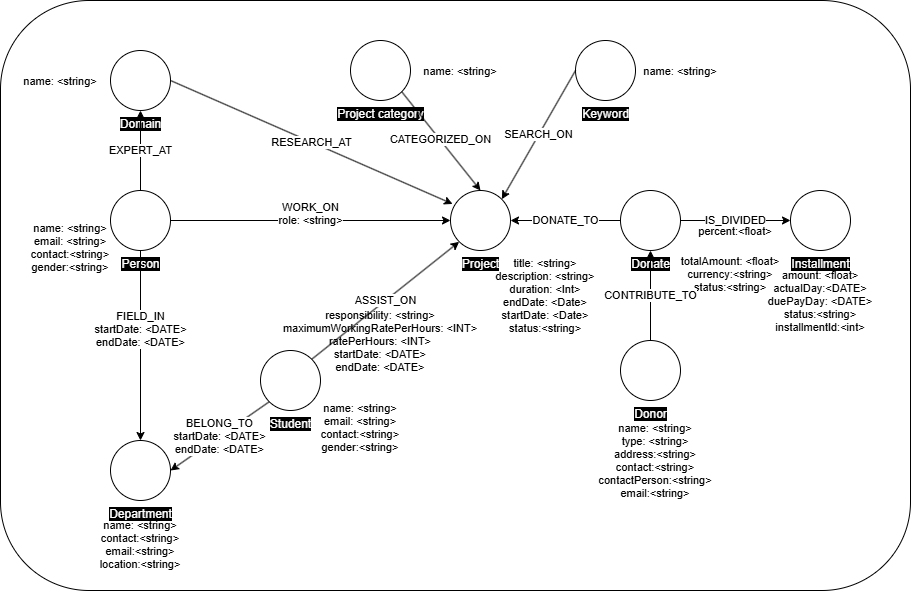

The diagram above was exported from draw.io. Its source (the exported page's mxGraphModel, read from the mxfile embedded in the PNG):
<mxGraphModel dx="1962" dy="1712" grid="1" gridSize="10" guides="1" tooltips="1" connect="1" arrows="1" fold="1" page="1" pageScale="1" pageWidth="850" pageHeight="1100" math="0" shadow="0">
  <root>
    <mxCell id="0" />
    <mxCell id="1" parent="0" />
    <mxCell id="2" parent="1" style="rounded=1;whiteSpace=wrap;html=1;movable=0;resizable=0;rotatable=0;deletable=0;editable=0;locked=1;connectable=0;" value="" vertex="1">
      <mxGeometry height="590" width="910" x="-210" y="810" as="geometry" />
    </mxCell>
    <mxCell id="3" parent="1" style="verticalLabelPosition=bottom;verticalAlign=top;html=1;shape=mxgraph.flowchart.on-page_reference;" value="&lt;span style=&quot;background-color: rgb(0, 0, 0);&quot;&gt;&lt;font style=&quot;color: rgb(255, 255, 255);&quot;&gt;Person&lt;/font&gt;&lt;/span&gt;" vertex="1">
      <mxGeometry height="60" width="60" x="-100" y="1000" as="geometry" />
    </mxCell>
    <mxCell id="4" parent="1" style="verticalLabelPosition=bottom;verticalAlign=top;html=1;shape=mxgraph.flowchart.on-page_reference;" value="&lt;span style=&quot;background-color: rgb(0, 0, 0);&quot;&gt;&lt;font style=&quot;color: rgb(255, 255, 255);&quot;&gt;Project&lt;/font&gt;&lt;/span&gt;" vertex="1">
      <mxGeometry height="60" width="60" x="240" y="1000" as="geometry" />
    </mxCell>
    <mxCell id="5" edge="1" parent="1" source="3" style="edgeStyle=orthogonalEdgeStyle;rounded=0;orthogonalLoop=1;jettySize=auto;html=1;entryX=0;entryY=0.5;entryDx=0;entryDy=0;entryPerimeter=0;" target="4" value="WORK_ON&lt;br&gt;role: &amp;lt;string&amp;gt;&lt;div&gt;&lt;br&gt;&lt;/div&gt;">
      <mxGeometry relative="1" as="geometry">
        <mxPoint as="offset" />
      </mxGeometry>
    </mxCell>
    <mxCell id="6" parent="1" style="verticalLabelPosition=bottom;verticalAlign=top;html=1;shape=mxgraph.flowchart.on-page_reference;" value="&lt;font style=&quot;color: rgb(255, 255, 255); background-color: rgb(0, 0, 0);&quot;&gt;Donate&lt;/font&gt;" vertex="1">
      <mxGeometry height="60" width="60" x="410" y="1000" as="geometry" />
    </mxCell>
    <mxCell id="7" edge="1" parent="1" source="6" style="edgeStyle=orthogonalEdgeStyle;rounded=0;orthogonalLoop=1;jettySize=auto;html=1;entryX=1;entryY=0.5;entryDx=0;entryDy=0;entryPerimeter=0;" target="4" value="DONATE_TO">
      <mxGeometry relative="1" as="geometry" />
    </mxCell>
    <mxCell id="8" parent="1" style="verticalLabelPosition=bottom;verticalAlign=top;html=1;shape=mxgraph.flowchart.on-page_reference;" value="&lt;span style=&quot;background-color: rgb(0, 0, 0);&quot;&gt;&lt;font style=&quot;color: rgb(255, 255, 255);&quot;&gt;Donor&lt;/font&gt;&lt;/span&gt;" vertex="1">
      <mxGeometry height="60" width="60" x="410" y="1150" as="geometry" />
    </mxCell>
    <mxCell id="9" parent="1" style="verticalLabelPosition=bottom;verticalAlign=top;html=1;shape=mxgraph.flowchart.on-page_reference;" value="&lt;span style=&quot;background-color: rgb(0, 0, 0);&quot;&gt;&lt;font style=&quot;color: rgb(255, 255, 255);&quot;&gt;Project category&lt;/font&gt;&lt;/span&gt;" vertex="1">
      <mxGeometry height="60" width="60" x="140" y="850" as="geometry" />
    </mxCell>
    <mxCell id="10" parent="1" style="verticalLabelPosition=bottom;verticalAlign=top;html=1;shape=mxgraph.flowchart.on-page_reference;" value="&lt;span style=&quot;background-color: rgb(0, 0, 0);&quot;&gt;&lt;font style=&quot;color: rgb(255, 255, 255);&quot;&gt;Keyword&lt;/font&gt;&lt;/span&gt;" vertex="1">
      <mxGeometry height="60" width="60" x="365" y="850" as="geometry" />
    </mxCell>
    <mxCell id="11" edge="1" parent="1" source="9" style="endArrow=classic;html=1;rounded=0;exitX=0.855;exitY=0.855;exitDx=0;exitDy=0;exitPerimeter=0;entryX=0.5;entryY=0;entryDx=0;entryDy=0;entryPerimeter=0;" target="4" value="CATEGORIZED_ON">
      <mxGeometry height="50" relative="1" width="50" x="-0.0145" as="geometry">
        <mxPoint as="offset" />
        <mxPoint x="250" y="910" as="sourcePoint" />
        <mxPoint x="440" y="1190" as="targetPoint" />
      </mxGeometry>
    </mxCell>
    <mxCell id="12" edge="1" parent="1" source="10" style="endArrow=classic;html=1;rounded=0;exitX=0;exitY=0.5;exitDx=0;exitDy=0;exitPerimeter=0;entryX=0.855;entryY=0.145;entryDx=0;entryDy=0;entryPerimeter=0;" target="4" value="SEARCH_ON">
      <mxGeometry height="50" relative="1" width="50" as="geometry">
        <mxPoint x="300" y="920" as="sourcePoint" />
        <mxPoint x="490" y="1200" as="targetPoint" />
      </mxGeometry>
    </mxCell>
    <mxCell id="13" parent="1" style="verticalLabelPosition=bottom;verticalAlign=top;html=1;shape=mxgraph.flowchart.on-page_reference;" value="&lt;span style=&quot;background-color: rgb(0, 0, 0);&quot;&gt;&lt;font style=&quot;color: rgb(255, 255, 255);&quot;&gt;Domain&lt;/font&gt;&lt;/span&gt;" vertex="1">
      <mxGeometry height="60" width="60" x="-100" y="860" as="geometry" />
    </mxCell>
    <mxCell id="14" edge="1" parent="1" source="13" style="endArrow=classic;html=1;rounded=0;exitX=1;exitY=0.5;exitDx=0;exitDy=0;exitPerimeter=0;entryX=0.035;entryY=0.224;entryDx=0;entryDy=0;entryPerimeter=0;" target="4" value="RESEARCH_AT">
      <mxGeometry height="50" relative="1" width="50" as="geometry">
        <mxPoint x="415" y="940" as="sourcePoint" />
        <mxPoint x="320" y="1050" as="targetPoint" />
      </mxGeometry>
    </mxCell>
    <mxCell id="15" parent="1" style="verticalLabelPosition=bottom;verticalAlign=top;html=1;shape=mxgraph.flowchart.on-page_reference;" value="&lt;span style=&quot;background-color: rgb(0, 0, 0);&quot;&gt;&lt;font style=&quot;color: rgb(255, 255, 255);&quot;&gt;Installment&lt;/font&gt;&lt;/span&gt;" vertex="1">
      <mxGeometry height="60" width="60" x="580" y="1000" as="geometry" />
    </mxCell>
    <mxCell id="16" edge="1" parent="1" source="3" style="endArrow=classic;html=1;rounded=0;exitX=0.5;exitY=0;exitDx=0;exitDy=0;exitPerimeter=0;entryX=0.5;entryY=1;entryDx=0;entryDy=0;entryPerimeter=0;" target="13" value="EXPERT_AT">
      <mxGeometry height="50" relative="1" width="50" as="geometry">
        <mxPoint x="10" y="960" as="sourcePoint" />
        <mxPoint x="-70" y="930" as="targetPoint" />
      </mxGeometry>
    </mxCell>
    <mxCell id="17" parent="1" style="verticalLabelPosition=bottom;verticalAlign=top;html=1;shape=mxgraph.flowchart.on-page_reference;" value="&lt;span style=&quot;background-color: rgb(0, 0, 0);&quot;&gt;&lt;font style=&quot;color: rgb(255, 255, 255);&quot;&gt;Department&lt;/font&gt;&lt;/span&gt;" vertex="1">
      <mxGeometry height="60" width="60" x="-100" y="1250" as="geometry" />
    </mxCell>
    <mxCell id="18" edge="1" parent="1" source="3" style="endArrow=classic;html=1;rounded=0;entryX=0.5;entryY=0;entryDx=0;entryDy=0;entryPerimeter=0;exitX=0.5;exitY=1;exitDx=0;exitDy=0;exitPerimeter=0;" target="17" value="">
      <mxGeometry height="50" relative="1" width="50" as="geometry">
        <mxPoint x="-160.69" y="1270" as="sourcePoint" />
        <mxPoint x="-160.69" y="1080" as="targetPoint" />
      </mxGeometry>
    </mxCell>
    <mxCell id="19" connectable="0" parent="18" style="edgeLabel;html=1;align=center;verticalAlign=middle;resizable=0;points=[];" value="FIELD_IN&lt;div&gt;startDate: &amp;lt;DATE&amp;gt;&lt;/div&gt;&lt;div&gt;endDate: &amp;lt;DATE&amp;gt;&lt;/div&gt;" vertex="1">
      <mxGeometry relative="1" x="-0.1695" y="-1" as="geometry">
        <mxPoint as="offset" />
      </mxGeometry>
    </mxCell>
    <mxCell id="20" parent="1" style="shape=table;startSize=0;container=1;collapsible=0;childLayout=tableLayout;fontSize=11;fillColor=none;strokeColor=none;" value="name: &lt;string&gt;" vertex="1">
      <mxGeometry height="30" width="60" x="440" y="865" as="geometry" />
    </mxCell>
    <mxCell id="21" parent="1" style="shape=table;startSize=0;container=1;collapsible=0;childLayout=tableLayout;fontSize=11;fillColor=none;strokeColor=none;" value="title: &lt;string&gt;&#10;description: &lt;string&gt;&#10;duration: &lt;Int&gt;&#10;endDate: &lt;Date&gt;&#10;startDate: &lt;Date&gt;&#10;status:&lt;string&gt;" vertex="1">
      <mxGeometry height="30" width="60" x="305" y="1090" as="geometry" />
    </mxCell>
    <mxCell id="22" parent="1" style="shape=table;startSize=0;container=1;collapsible=0;childLayout=tableLayout;fontSize=11;fillColor=none;strokeColor=none;" value="amount: &lt;float&gt;&#10;actualDay:&lt;DATE&gt;&#10;duePayDay: &lt;DATE&gt;&#10;status:&lt;string&gt;&#10;installmentId:&lt;int&gt;" vertex="1">
      <mxGeometry height="40" width="100" x="560" y="1090" as="geometry" />
    </mxCell>
    <mxCell id="23" parent="1" style="shape=table;startSize=0;container=1;collapsible=0;childLayout=tableLayout;fontSize=11;fillColor=none;strokeColor=none;" value="name: &lt;string&gt;" vertex="1">
      <mxGeometry height="60" width="60" x="220" y="850" as="geometry" />
    </mxCell>
    <mxCell id="24" parent="1" style="shape=table;startSize=0;container=1;collapsible=0;childLayout=tableLayout;fontSize=11;fillColor=none;strokeColor=none;" value="name: &lt;string&gt;" vertex="1">
      <mxGeometry height="60" width="60" x="-180" y="860" as="geometry" />
    </mxCell>
    <mxCell id="25" parent="1" style="shape=table;startSize=0;container=1;collapsible=0;childLayout=tableLayout;fontSize=11;fillColor=none;strokeColor=none;" value="name: &lt;string&gt;&#10;email: &lt;string&gt;&#10;contact:&lt;string&gt;&#10;gender:&lt;string&gt;&#10;&#10;" vertex="1">
      <mxGeometry height="60" width="60" x="-170" y="1040" as="geometry" />
    </mxCell>
    <mxCell id="26" parent="1" style="shape=table;startSize=0;container=1;collapsible=0;childLayout=tableLayout;fontSize=11;fillColor=none;strokeColor=none;" value="totalAmount: &lt;float&gt;&#10;currency:&lt;string&gt;&#10;status:&lt;string&gt;&#10;" vertex="1">
      <mxGeometry height="60" width="60" x="490" y="1060" as="geometry" />
    </mxCell>
    <mxCell id="27" parent="1" style="shape=table;startSize=0;container=1;collapsible=0;childLayout=tableLayout;fontSize=11;fillColor=none;strokeColor=none;" value="name: &lt;string&gt;&#10;contact:&lt;string&gt;&#10;email:&lt;string&gt;&#10;location:&lt;string&gt;&#10;" vertex="1">
      <mxGeometry height="60" width="60" x="-100" y="1330" as="geometry" />
    </mxCell>
    <mxCell id="28" parent="1" style="shape=table;startSize=0;container=1;collapsible=0;childLayout=tableLayout;fontSize=11;fillColor=none;strokeColor=none;" value="responsibility: &lt;string&gt;&#10;maximumWorkingRatePerHours: &lt;INT&gt;&#10;ratePerHours: &lt;INT&gt;&#10;startDate: &lt;DATE&gt;&#10;endDate: &lt;DATE&gt;" vertex="1">
      <mxGeometry height="60" width="60" x="140" y="1120" as="geometry" />
    </mxCell>
    <mxCell id="29" edge="1" parent="1" source="34" style="endArrow=classic;html=1;rounded=0;exitX=0.855;exitY=0.145;exitDx=0;exitDy=0;exitPerimeter=0;entryX=0.145;entryY=0.855;entryDx=0;entryDy=0;entryPerimeter=0;" target="4" value="ASSIST_ON">
      <mxGeometry height="50" relative="1" width="50" as="geometry">
        <mxPoint x="394" y="970" as="sourcePoint" />
        <mxPoint x="320" y="1099" as="targetPoint" />
      </mxGeometry>
    </mxCell>
    <mxCell id="30" edge="1" parent="1" source="34" style="endArrow=classic;html=1;rounded=0;exitX=0.145;exitY=0.855;exitDx=0;exitDy=0;exitPerimeter=0;entryX=1;entryY=0.5;entryDx=0;entryDy=0;entryPerimeter=0;" target="17" value="BELONG_TO&lt;br&gt;&lt;div&gt;startDate: &amp;lt;DATE&amp;gt;&lt;/div&gt;&lt;div&gt;endDate: &amp;lt;DATE&amp;gt;&lt;/div&gt;">
      <mxGeometry height="50" relative="1" width="50" x="-0.006" as="geometry">
        <mxPoint as="offset" />
        <mxPoint x="-9.999999999999815" y="1123.6999999999998" as="sourcePoint" />
        <mxPoint x="87.40000000000005" y="1066.3000000000002" as="targetPoint" />
      </mxGeometry>
    </mxCell>
    <mxCell id="31" edge="1" parent="1" source="8" style="edgeStyle=orthogonalEdgeStyle;rounded=0;orthogonalLoop=1;jettySize=auto;html=1;entryX=0.5;entryY=1;entryDx=0;entryDy=0;entryPerimeter=0;" target="6" value="CONTRIBUTE_TO">
      <mxGeometry relative="1" as="geometry" />
    </mxCell>
    <mxCell id="32" parent="1" style="shape=table;startSize=0;container=1;collapsible=0;childLayout=tableLayout;fontSize=11;fillColor=none;strokeColor=none;" value="name: &lt;string&gt;&#10;type: &lt;string&gt;&#10;address:&lt;string&gt;&#10;contact:&lt;string&gt;&#10;contactPerson:&lt;string&gt;&#10;email:&lt;string&gt;" vertex="1">
      <mxGeometry height="40" width="100" x="395" y="1250" as="geometry" />
    </mxCell>
    <mxCell id="33" parent="1" style="shape=table;startSize=0;container=1;collapsible=0;childLayout=tableLayout;fontSize=11;fillColor=none;strokeColor=none;" value="percent:&lt;float&gt;" vertex="1">
      <mxGeometry height="40" width="100" x="475" y="1020" as="geometry" />
    </mxCell>
    <mxCell id="34" parent="1" style="verticalLabelPosition=bottom;verticalAlign=top;html=1;shape=mxgraph.flowchart.on-page_reference;" value="&lt;span style=&quot;background-color: rgb(0, 0, 0);&quot;&gt;&lt;font style=&quot;color: rgb(255, 255, 255);&quot;&gt;Student&lt;/font&gt;&lt;/span&gt;" vertex="1">
      <mxGeometry height="60" width="60" x="50" y="1160" as="geometry" />
    </mxCell>
    <mxCell id="35" parent="1" style="shape=table;startSize=0;container=1;collapsible=0;childLayout=tableLayout;fontSize=11;fillColor=none;strokeColor=none;" value="name: &lt;string&gt;&#10;email: &lt;string&gt;&#10;contact:&lt;string&gt;&#10;gender:&lt;string&gt;&#10;&#10;" vertex="1">
      <mxGeometry height="60" width="60" x="120" y="1220" as="geometry" />
    </mxCell>
    <mxCell id="36" edge="1" parent="1" source="6" style="endArrow=classic;html=1;rounded=0;exitX=1;exitY=0.5;exitDx=0;exitDy=0;exitPerimeter=0;entryX=0;entryY=0.5;entryDx=0;entryDy=0;entryPerimeter=0;" target="15" value="IS_DIVIDED">
      <mxGeometry height="50" relative="1" width="50" as="geometry">
        <mxPoint x="704" y="920" as="sourcePoint" />
        <mxPoint x="630" y="1049" as="targetPoint" />
      </mxGeometry>
    </mxCell>
  </root>
</mxGraphModel>